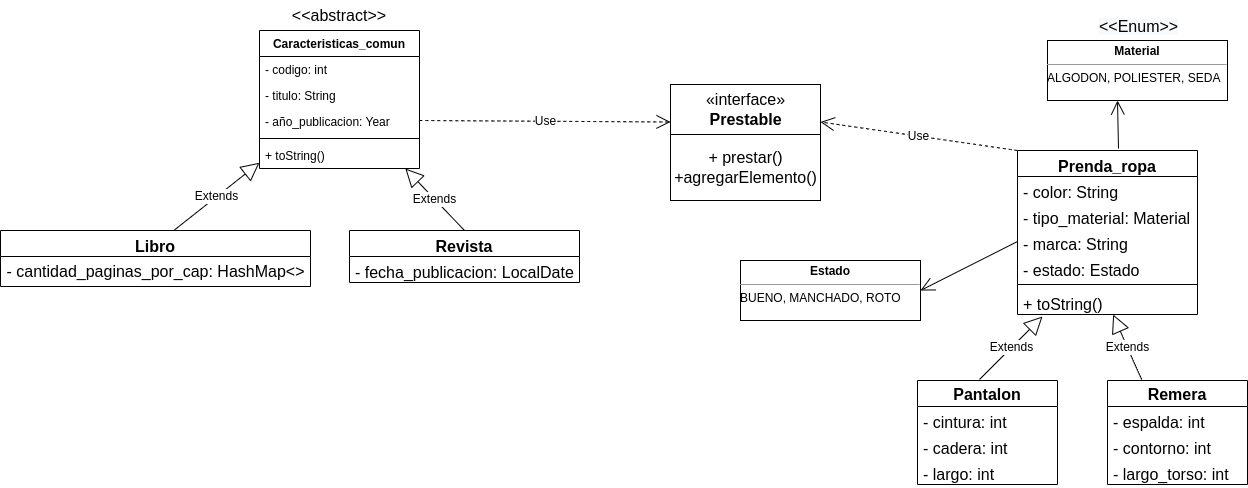

The diagram above was exported from draw.io. Its source (the exported page's mxGraphModel, read from the mxfile embedded in the PNG):
<mxGraphModel dx="2037" dy="388" grid="1" gridSize="10" guides="1" tooltips="1" connect="1" arrows="1" fold="1" page="1" pageScale="1" pageWidth="1169" pageHeight="827" math="0" shadow="0">
  <root>
    <mxCell id="0" />
    <mxCell id="1" parent="0" />
    <mxCell id="Qnr1m7r_Vv1pkp5aDXsf-9" value="Caracteristicas_comun" style="swimlane;fontStyle=1;align=center;verticalAlign=top;childLayout=stackLayout;horizontal=1;startSize=26;horizontalStack=0;resizeParent=1;resizeParentMax=0;resizeLast=0;collapsible=1;marginBottom=0;rounded=0;" parent="1" vertex="1">
      <mxGeometry x="139" y="40" width="160" height="138" as="geometry" />
    </mxCell>
    <mxCell id="Qnr1m7r_Vv1pkp5aDXsf-10" value="- codigo: int&#10;&#10;&#10;&#10;&#10;&#10;" style="text;strokeColor=none;fillColor=none;align=left;verticalAlign=top;spacingLeft=4;spacingRight=4;overflow=hidden;rotatable=0;points=[[0,0.5],[1,0.5]];portConstraint=eastwest;rounded=0;" parent="Qnr1m7r_Vv1pkp5aDXsf-9" vertex="1">
      <mxGeometry y="26" width="160" height="26" as="geometry" />
    </mxCell>
    <mxCell id="Qnr1m7r_Vv1pkp5aDXsf-12" value="- titulo: String" style="text;strokeColor=none;fillColor=none;align=left;verticalAlign=top;spacingLeft=4;spacingRight=4;overflow=hidden;rotatable=0;points=[[0,0.5],[1,0.5]];portConstraint=eastwest;rounded=0;" parent="Qnr1m7r_Vv1pkp5aDXsf-9" vertex="1">
      <mxGeometry y="52" width="160" height="26" as="geometry" />
    </mxCell>
    <mxCell id="Qnr1m7r_Vv1pkp5aDXsf-15" value="- año_publicacion: Year&#10;&#10;&#10;&#10;&#10;&#10;" style="text;strokeColor=none;fillColor=none;align=left;verticalAlign=top;spacingLeft=4;spacingRight=4;overflow=hidden;rotatable=0;points=[[0,0.5],[1,0.5]];portConstraint=eastwest;rounded=0;" parent="Qnr1m7r_Vv1pkp5aDXsf-9" vertex="1">
      <mxGeometry y="78" width="160" height="26" as="geometry" />
    </mxCell>
    <mxCell id="Qnr1m7r_Vv1pkp5aDXsf-69" value="" style="line;strokeWidth=1;fillColor=none;align=left;verticalAlign=middle;spacingTop=-1;spacingLeft=3;spacingRight=3;rotatable=0;labelPosition=right;points=[];portConstraint=eastwest;strokeColor=inherit;rounded=0;fontSize=16;" parent="Qnr1m7r_Vv1pkp5aDXsf-9" vertex="1">
      <mxGeometry y="104" width="160" height="8" as="geometry" />
    </mxCell>
    <mxCell id="Qnr1m7r_Vv1pkp5aDXsf-68" value="+ toString()" style="text;strokeColor=none;fillColor=none;align=left;verticalAlign=top;spacingLeft=4;spacingRight=4;overflow=hidden;rotatable=0;points=[[0,0.5],[1,0.5]];portConstraint=eastwest;rounded=0;" parent="Qnr1m7r_Vv1pkp5aDXsf-9" vertex="1">
      <mxGeometry y="112" width="160" height="26" as="geometry" />
    </mxCell>
    <mxCell id="Qnr1m7r_Vv1pkp5aDXsf-25" value="Libro" style="swimlane;fontStyle=1;align=center;verticalAlign=top;childLayout=stackLayout;horizontal=1;startSize=26;horizontalStack=0;resizeParent=1;resizeParentMax=0;resizeLast=0;collapsible=1;marginBottom=0;fontSize=16;" parent="1" vertex="1">
      <mxGeometry x="-120" y="240" width="310" height="56" as="geometry" />
    </mxCell>
    <mxCell id="XNrRDDjDXzr0YA7nZtNZ-2" value="&lt;font style=&quot;font-size: 16px;&quot;&gt;- cantidad_paginas_por_cap: HashMap&amp;lt;&amp;gt;&lt;/font&gt;" style="text;html=1;align=center;verticalAlign=middle;resizable=0;points=[];autosize=1;strokeColor=none;fillColor=none;" vertex="1" parent="Qnr1m7r_Vv1pkp5aDXsf-25">
      <mxGeometry y="26" width="310" height="30" as="geometry" />
    </mxCell>
    <mxCell id="Qnr1m7r_Vv1pkp5aDXsf-31" value="Revista" style="swimlane;fontStyle=1;align=center;verticalAlign=top;childLayout=stackLayout;horizontal=1;startSize=26;horizontalStack=0;resizeParent=1;resizeParentMax=0;resizeLast=0;collapsible=1;marginBottom=0;rounded=0;fontSize=16;" parent="1" vertex="1">
      <mxGeometry x="229" y="240" width="230" height="52" as="geometry" />
    </mxCell>
    <mxCell id="Qnr1m7r_Vv1pkp5aDXsf-32" value="- fecha_publicacion: LocalDate" style="text;strokeColor=none;fillColor=none;align=left;verticalAlign=top;spacingLeft=4;spacingRight=4;overflow=hidden;rotatable=0;points=[[0,0.5],[1,0.5]];portConstraint=eastwest;rounded=0;fontSize=16;" parent="Qnr1m7r_Vv1pkp5aDXsf-31" vertex="1">
      <mxGeometry y="26" width="230" height="26" as="geometry" />
    </mxCell>
    <mxCell id="Qnr1m7r_Vv1pkp5aDXsf-30" value="Extends" style="endArrow=block;endSize=16;endFill=0;html=1;rounded=0;fontSize=12;curved=1;exitX=0.559;exitY=0;exitDx=0;exitDy=0;exitPerimeter=0;" parent="1" source="Qnr1m7r_Vv1pkp5aDXsf-25" target="Qnr1m7r_Vv1pkp5aDXsf-9" edge="1">
      <mxGeometry width="160" relative="1" as="geometry">
        <mxPoint x="119" y="190" as="sourcePoint" />
        <mxPoint x="219" y="160" as="targetPoint" />
      </mxGeometry>
    </mxCell>
    <mxCell id="Qnr1m7r_Vv1pkp5aDXsf-36" value="Extends" style="endArrow=block;endSize=16;endFill=0;html=1;rounded=0;fontSize=12;curved=1;exitX=0.5;exitY=0;exitDx=0;exitDy=0;" parent="1" source="Qnr1m7r_Vv1pkp5aDXsf-31" target="Qnr1m7r_Vv1pkp5aDXsf-9" edge="1">
      <mxGeometry width="160" relative="1" as="geometry">
        <mxPoint x="289" y="210" as="sourcePoint" />
        <mxPoint x="449" y="210" as="targetPoint" />
      </mxGeometry>
    </mxCell>
    <mxCell id="Qnr1m7r_Vv1pkp5aDXsf-38" value="&amp;lt;&amp;lt;abstract&amp;gt;&amp;gt;" style="text;html=1;strokeColor=none;fillColor=none;align=center;verticalAlign=middle;whiteSpace=wrap;rounded=0;fontSize=16;" parent="1" vertex="1">
      <mxGeometry x="189" y="10" width="60" height="30" as="geometry" />
    </mxCell>
    <mxCell id="Qnr1m7r_Vv1pkp5aDXsf-39" value="Prenda_ropa" style="swimlane;fontStyle=1;align=center;verticalAlign=top;childLayout=stackLayout;horizontal=1;startSize=26;horizontalStack=0;resizeParent=1;resizeParentMax=0;resizeLast=0;collapsible=1;marginBottom=0;rounded=0;fontSize=16;" parent="1" vertex="1">
      <mxGeometry x="897" y="160" width="180" height="164" as="geometry" />
    </mxCell>
    <mxCell id="Qnr1m7r_Vv1pkp5aDXsf-40" value="- color: String" style="text;strokeColor=none;fillColor=none;align=left;verticalAlign=top;spacingLeft=4;spacingRight=4;overflow=hidden;rotatable=0;points=[[0,0.5],[1,0.5]];portConstraint=eastwest;rounded=0;fontSize=16;" parent="Qnr1m7r_Vv1pkp5aDXsf-39" vertex="1">
      <mxGeometry y="26" width="180" height="26" as="geometry" />
    </mxCell>
    <mxCell id="Qnr1m7r_Vv1pkp5aDXsf-42" value="- tipo_material: Material " style="text;strokeColor=none;fillColor=none;align=left;verticalAlign=top;spacingLeft=4;spacingRight=4;overflow=hidden;rotatable=0;points=[[0,0.5],[1,0.5]];portConstraint=eastwest;rounded=0;fontSize=16;" parent="Qnr1m7r_Vv1pkp5aDXsf-39" vertex="1">
      <mxGeometry y="52" width="180" height="26" as="geometry" />
    </mxCell>
    <mxCell id="Qnr1m7r_Vv1pkp5aDXsf-43" value="- marca: String" style="text;strokeColor=none;fillColor=none;align=left;verticalAlign=top;spacingLeft=4;spacingRight=4;overflow=hidden;rotatable=0;points=[[0,0.5],[1,0.5]];portConstraint=eastwest;rounded=0;fontSize=16;" parent="Qnr1m7r_Vv1pkp5aDXsf-39" vertex="1">
      <mxGeometry y="78" width="180" height="26" as="geometry" />
    </mxCell>
    <mxCell id="Qnr1m7r_Vv1pkp5aDXsf-44" value="- estado: Estado" style="text;strokeColor=none;fillColor=none;align=left;verticalAlign=top;spacingLeft=4;spacingRight=4;overflow=hidden;rotatable=0;points=[[0,0.5],[1,0.5]];portConstraint=eastwest;rounded=0;fontSize=16;" parent="Qnr1m7r_Vv1pkp5aDXsf-39" vertex="1">
      <mxGeometry y="104" width="180" height="26" as="geometry" />
    </mxCell>
    <mxCell id="Qnr1m7r_Vv1pkp5aDXsf-41" value="" style="line;strokeWidth=1;fillColor=none;align=left;verticalAlign=middle;spacingTop=-1;spacingLeft=3;spacingRight=3;rotatable=0;labelPosition=right;points=[];portConstraint=eastwest;strokeColor=inherit;rounded=0;fontSize=16;" parent="Qnr1m7r_Vv1pkp5aDXsf-39" vertex="1">
      <mxGeometry y="130" width="180" height="8" as="geometry" />
    </mxCell>
    <mxCell id="Qnr1m7r_Vv1pkp5aDXsf-45" value="+ toString()" style="text;strokeColor=none;fillColor=none;align=left;verticalAlign=top;spacingLeft=4;spacingRight=4;overflow=hidden;rotatable=0;points=[[0,0.5],[1,0.5]];portConstraint=eastwest;rounded=0;fontSize=16;" parent="Qnr1m7r_Vv1pkp5aDXsf-39" vertex="1">
      <mxGeometry y="138" width="180" height="26" as="geometry" />
    </mxCell>
    <mxCell id="Qnr1m7r_Vv1pkp5aDXsf-51" value="&lt;p style=&quot;margin:0px;margin-top:4px;text-align:center;&quot;&gt;&lt;b&gt;Material&lt;/b&gt;&lt;/p&gt;&lt;hr size=&quot;1&quot;&gt;&lt;div style=&quot;height:2px;&quot;&gt;ALGODON, POLIESTER, SEDA&lt;/div&gt;" style="verticalAlign=top;align=left;overflow=fill;fontSize=12;fontFamily=Helvetica;html=1;rounded=0;" parent="1" vertex="1">
      <mxGeometry x="927" y="50" width="180" height="60" as="geometry" />
    </mxCell>
    <mxCell id="Qnr1m7r_Vv1pkp5aDXsf-53" value="" style="endArrow=open;endFill=1;endSize=12;html=1;rounded=0;fontSize=12;curved=1;entryX=0.389;entryY=1;entryDx=0;entryDy=0;exitX=0.561;exitY=-0.012;exitDx=0;exitDy=0;entryPerimeter=0;exitPerimeter=0;" parent="1" source="Qnr1m7r_Vv1pkp5aDXsf-39" target="Qnr1m7r_Vv1pkp5aDXsf-51" edge="1">
      <mxGeometry width="160" relative="1" as="geometry">
        <mxPoint x="837" y="144" as="sourcePoint" />
        <mxPoint x="887" y="104" as="targetPoint" />
        <Array as="points" />
      </mxGeometry>
    </mxCell>
    <mxCell id="Qnr1m7r_Vv1pkp5aDXsf-54" value="Pantalon" style="swimlane;fontStyle=1;childLayout=stackLayout;horizontal=1;startSize=26;fillColor=none;horizontalStack=0;resizeParent=1;resizeParentMax=0;resizeLast=0;collapsible=1;marginBottom=0;rounded=0;fontSize=16;" parent="1" vertex="1">
      <mxGeometry x="797" y="390" width="140" height="104" as="geometry" />
    </mxCell>
    <mxCell id="Qnr1m7r_Vv1pkp5aDXsf-55" value="- cintura: int" style="text;strokeColor=none;fillColor=none;align=left;verticalAlign=top;spacingLeft=4;spacingRight=4;overflow=hidden;rotatable=0;points=[[0,0.5],[1,0.5]];portConstraint=eastwest;rounded=0;fontSize=16;" parent="Qnr1m7r_Vv1pkp5aDXsf-54" vertex="1">
      <mxGeometry y="26" width="140" height="26" as="geometry" />
    </mxCell>
    <mxCell id="Qnr1m7r_Vv1pkp5aDXsf-56" value="- cadera: int" style="text;strokeColor=none;fillColor=none;align=left;verticalAlign=top;spacingLeft=4;spacingRight=4;overflow=hidden;rotatable=0;points=[[0,0.5],[1,0.5]];portConstraint=eastwest;rounded=0;fontSize=16;" parent="Qnr1m7r_Vv1pkp5aDXsf-54" vertex="1">
      <mxGeometry y="52" width="140" height="26" as="geometry" />
    </mxCell>
    <mxCell id="Qnr1m7r_Vv1pkp5aDXsf-57" value="- largo: int" style="text;strokeColor=none;fillColor=none;align=left;verticalAlign=top;spacingLeft=4;spacingRight=4;overflow=hidden;rotatable=0;points=[[0,0.5],[1,0.5]];portConstraint=eastwest;rounded=0;fontSize=16;" parent="Qnr1m7r_Vv1pkp5aDXsf-54" vertex="1">
      <mxGeometry y="78" width="140" height="26" as="geometry" />
    </mxCell>
    <mxCell id="Qnr1m7r_Vv1pkp5aDXsf-59" value="Extends" style="endArrow=block;endSize=16;endFill=0;html=1;rounded=0;fontSize=12;curved=1;exitX=0.443;exitY=-0.01;exitDx=0;exitDy=0;exitPerimeter=0;entryX=0.139;entryY=1.077;entryDx=0;entryDy=0;entryPerimeter=0;" parent="1" source="Qnr1m7r_Vv1pkp5aDXsf-54" target="Qnr1m7r_Vv1pkp5aDXsf-45" edge="1">
      <mxGeometry width="160" relative="1" as="geometry">
        <mxPoint x="667" y="310" as="sourcePoint" />
        <mxPoint x="777" y="310" as="targetPoint" />
      </mxGeometry>
    </mxCell>
    <mxCell id="Qnr1m7r_Vv1pkp5aDXsf-60" value="&lt;span style=&quot;color: rgb(0, 0, 0); font-family: Helvetica; font-size: 16px; font-style: normal; font-variant-ligatures: normal; font-variant-caps: normal; font-weight: 400; letter-spacing: normal; orphans: 2; text-align: center; text-indent: 0px; text-transform: none; widows: 2; word-spacing: 0px; -webkit-text-stroke-width: 0px; background-color: rgb(248, 249, 250); text-decoration-thickness: initial; text-decoration-style: initial; text-decoration-color: initial; float: none; display: inline !important;&quot;&gt;&amp;lt;&amp;lt;Enum&amp;gt;&amp;gt;&lt;/span&gt;" style="text;whiteSpace=wrap;html=1;fontSize=16;" parent="1" vertex="1">
      <mxGeometry x="977" y="20" width="130" height="40" as="geometry" />
    </mxCell>
    <mxCell id="Qnr1m7r_Vv1pkp5aDXsf-61" value="Remera" style="swimlane;fontStyle=1;childLayout=stackLayout;horizontal=1;startSize=26;fillColor=none;horizontalStack=0;resizeParent=1;resizeParentMax=0;resizeLast=0;collapsible=1;marginBottom=0;rounded=0;fontSize=16;" parent="1" vertex="1">
      <mxGeometry x="987" y="390" width="140" height="104" as="geometry" />
    </mxCell>
    <mxCell id="Qnr1m7r_Vv1pkp5aDXsf-62" value="- espalda: int" style="text;strokeColor=none;fillColor=none;align=left;verticalAlign=top;spacingLeft=4;spacingRight=4;overflow=hidden;rotatable=0;points=[[0,0.5],[1,0.5]];portConstraint=eastwest;rounded=0;fontSize=16;" parent="Qnr1m7r_Vv1pkp5aDXsf-61" vertex="1">
      <mxGeometry y="26" width="140" height="26" as="geometry" />
    </mxCell>
    <mxCell id="Qnr1m7r_Vv1pkp5aDXsf-63" value="- contorno: int" style="text;strokeColor=none;fillColor=none;align=left;verticalAlign=top;spacingLeft=4;spacingRight=4;overflow=hidden;rotatable=0;points=[[0,0.5],[1,0.5]];portConstraint=eastwest;rounded=0;fontSize=16;" parent="Qnr1m7r_Vv1pkp5aDXsf-61" vertex="1">
      <mxGeometry y="52" width="140" height="26" as="geometry" />
    </mxCell>
    <mxCell id="Qnr1m7r_Vv1pkp5aDXsf-64" value="- largo_torso: int" style="text;strokeColor=none;fillColor=none;align=left;verticalAlign=top;spacingLeft=4;spacingRight=4;overflow=hidden;rotatable=0;points=[[0,0.5],[1,0.5]];portConstraint=eastwest;rounded=0;fontSize=16;" parent="Qnr1m7r_Vv1pkp5aDXsf-61" vertex="1">
      <mxGeometry y="78" width="140" height="26" as="geometry" />
    </mxCell>
    <mxCell id="Qnr1m7r_Vv1pkp5aDXsf-65" value="Extends" style="endArrow=block;endSize=16;endFill=0;html=1;rounded=0;fontSize=12;curved=1;exitX=0.25;exitY=0;exitDx=0;exitDy=0;" parent="1" source="Qnr1m7r_Vv1pkp5aDXsf-61" target="Qnr1m7r_Vv1pkp5aDXsf-45" edge="1">
      <mxGeometry width="160" relative="1" as="geometry">
        <mxPoint x="962" y="360" as="sourcePoint" />
        <mxPoint x="1122" y="360" as="targetPoint" />
        <Array as="points">
          <mxPoint x="1017" y="380" />
        </Array>
      </mxGeometry>
    </mxCell>
    <mxCell id="Qnr1m7r_Vv1pkp5aDXsf-66" value="«interface»&lt;br&gt;&lt;b&gt;Prestable&lt;/b&gt;" style="html=1;rounded=0;fontSize=16;" parent="1" vertex="1">
      <mxGeometry x="550" y="94" width="150" height="50" as="geometry" />
    </mxCell>
    <mxCell id="Qnr1m7r_Vv1pkp5aDXsf-67" value="+ prestar()&lt;br&gt;+agregarElemento()&lt;br&gt;" style="html=1;rounded=0;fontSize=16;" parent="1" vertex="1">
      <mxGeometry x="550" y="144" width="150" height="66" as="geometry" />
    </mxCell>
    <mxCell id="Qnr1m7r_Vv1pkp5aDXsf-70" value="Use" style="endArrow=open;endSize=12;dashed=1;html=1;rounded=0;fontSize=12;curved=1;entryX=0;entryY=0.75;entryDx=0;entryDy=0;" parent="1" target="Qnr1m7r_Vv1pkp5aDXsf-66" edge="1">
      <mxGeometry width="160" relative="1" as="geometry">
        <mxPoint x="299" y="130" as="sourcePoint" />
        <mxPoint x="459" y="130" as="targetPoint" />
      </mxGeometry>
    </mxCell>
    <mxCell id="Qnr1m7r_Vv1pkp5aDXsf-71" value="Use" style="endArrow=open;endSize=12;dashed=1;html=1;rounded=0;fontSize=12;curved=1;entryX=1;entryY=0.75;entryDx=0;entryDy=0;exitX=0;exitY=0;exitDx=0;exitDy=0;" parent="1" source="Qnr1m7r_Vv1pkp5aDXsf-39" target="Qnr1m7r_Vv1pkp5aDXsf-66" edge="1">
      <mxGeometry width="160" relative="1" as="geometry">
        <mxPoint x="890" y="160" as="sourcePoint" />
        <mxPoint x="920" y="250" as="targetPoint" />
      </mxGeometry>
    </mxCell>
    <mxCell id="PFYGCJwnbx0p9XiBHcOw-1" value="&lt;p style=&quot;margin:0px;margin-top:4px;text-align:center;&quot;&gt;&lt;b&gt;Estado&lt;/b&gt;&lt;/p&gt;&lt;hr size=&quot;1&quot;&gt;&lt;div style=&quot;height:2px;&quot;&gt;BUENO, MANCHADO, ROTO&lt;/div&gt;" style="verticalAlign=top;align=left;overflow=fill;fontSize=12;fontFamily=Helvetica;html=1;rounded=0;" parent="1" vertex="1">
      <mxGeometry x="620" y="270" width="180" height="60" as="geometry" />
    </mxCell>
    <mxCell id="PFYGCJwnbx0p9XiBHcOw-4" value="" style="endArrow=open;endFill=1;endSize=12;html=1;rounded=0;fontSize=12;curved=1;entryX=1;entryY=0.5;entryDx=0;entryDy=0;exitX=0;exitY=0.5;exitDx=0;exitDy=0;" parent="1" source="Qnr1m7r_Vv1pkp5aDXsf-43" target="PFYGCJwnbx0p9XiBHcOw-1" edge="1">
      <mxGeometry width="160" relative="1" as="geometry">
        <mxPoint x="880.98" y="278.03200000000004" as="sourcePoint" />
        <mxPoint x="880.02" y="230" as="targetPoint" />
        <Array as="points" />
      </mxGeometry>
    </mxCell>
  </root>
</mxGraphModel>